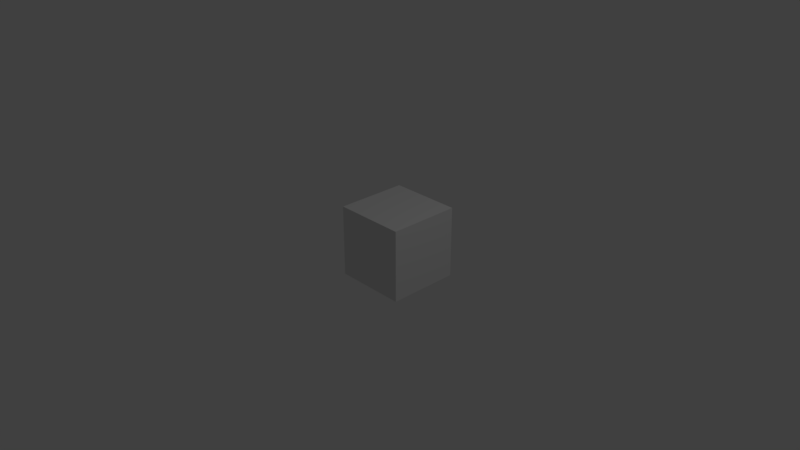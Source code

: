 # Source: bettercube.blend  (saved by Blender 2.79.0; exported with 4.5.12 LTS)
import bpy
from mathutils import Matrix  # noqa: F401  (used for matrix-valued properties, if any)

bpy.ops.wm.read_factory_settings(use_empty=True)
scene = bpy.context.scene
scene.name = 'Scene'

# ---- collections
col_collection_1 = bpy.data.collections.new('Collection 1'); scene.collection.children.link(col_collection_1)

# ---- materials (node trees are filled in below, after node groups)
mat_material = bpy.data.materials.new('Material')
mat_material.alpha_threshold = 0.0
mat_material.use_transparent_shadow = False
mat_material.roughness = 0.5
mat_material.line_color = (0.0, 0.0, 0.0, 1.0)

# ---- material node trees

# ---- world
world_world = bpy.data.worlds.new('World'); scene.world = world_world
world_world.color = (0.05088, 0.05088, 0.05088)
world_world.use_sun_shadow = False
world_world.sun_shadow_jitter_overblur = 0.0
world_world.cycles.sampling_method = 'MANUAL'

# ---- cameras
cam_camera = bpy.data.cameras.new('Camera')
cam_camera.clip_end = 100.0
cam_camera.lens = 35.0
cam_camera.sensor_width = 32.0
cam_camera.sensor_height = 18.0
cam_camera.ortho_scale = 7.314
cam_camera.dof.focus_distance = 0.0
cam_camera.dof.aperture_fstop = 128.0

# ---- lights
light_lamp = bpy.data.lights.new('Lamp', 'POINT')
light_lamp.transmission_factor = 0.0
light_lamp.cutoff_distance = 30.0
light_lamp.energy = 100.0
light_lamp.shadow_buffer_clip_start = 1.001
light_lamp.shadow_soft_size = 0.1
light_lamp.shadow_maximum_resolution = 0.006
light_lamp.use_absolute_resolution = True

# ---- meshes
me_cube = bpy.data.meshes.new('Cube')
me_cube.from_pydata([(0.5, 1.0, -0.5), (0.5, 0.0, -0.5), (-0.5, 0.0, -0.5), (-0.5, 1.0, -0.5), (0.5, 1.0, 0.5), (0.5, 0.0, 0.5), (-0.5, 0.0, 0.5), (-0.5, 1.0, 0.5)], [], [(0, 1, 2, 3), (4, 7, 6, 5), (0, 4, 5, 1), (1, 5, 6, 2), (2, 6, 7, 3), (4, 0, 3, 7)])
me_cube.materials.append(mat_material)
me_cube.use_remesh_preserve_volume = False
me_cube.use_remesh_preserve_attributes = False
me_cube.use_mirror_vertex_groups = False
me_cube.update()

# ---- objects
ob_bettercube = bpy.data.objects.new('BetterCube', me_cube)
ob_lamp = bpy.data.objects.new('Lamp', light_lamp)
ob_camera = bpy.data.objects.new('Camera', cam_camera)

# ---- transforms, parenting, visibility, modifiers, constraints
ob_bettercube.location = (0.0, 0.0, 0.0)
ob_bettercube.lock_rotations_4d = False
ob_bettercube.empty_display_type = 'ARROWS'
ob_bettercube.lineart.crease_threshold = 0.0
ob_lamp.location = (4.076, 1.005, 5.904)
ob_lamp.rotation_euler = (0.6503, 0.05522, 1.866)
ob_lamp.lock_rotations_4d = False
ob_lamp.empty_display_type = 'ARROWS'
ob_lamp.color = (0.0, 0.0, 0.0, 0.0)
ob_lamp.lineart.crease_threshold = 0.0
ob_camera.location = (7.481, -6.508, 5.344)
ob_camera.rotation_euler = (1.109, 0.0, 0.8149)
ob_camera.lock_rotations_4d = False
ob_camera.empty_display_type = 'ARROWS'
ob_camera.color = (0.0, 0.0, 0.0, 0.0)
ob_camera.display_type = 'WIRE'
ob_camera.lineart.crease_threshold = 0.0

# ---- collection membership
col_collection_1.objects.link(ob_bettercube)
col_collection_1.objects.link(ob_lamp)
col_collection_1.objects.link(ob_camera)

# ---- scene / render settings (as saved in the file)
scene.camera = ob_camera
scene.frame_start = 1; scene.frame_end = 250; scene.frame_set(1)
scene.render.engine = 'BLENDER_EEVEE_NEXT'
scene.render.resolution_percentage = 50
scene.render.dither_intensity = 0.0
scene.cycles.use_denoising = False
scene.cycles.samples = 128
scene.cycles.sampling_pattern = 'TABULATED_SOBOL'
scene.cycles.use_adaptive_sampling = False
scene.cycles.use_light_tree = False
scene.cycles.blur_glossy = 0.0
scene.cycles.sample_clamp_indirect = 0.0
scene.view_settings.view_transform = 'Standard'
bpy.context.view_layer.update()
